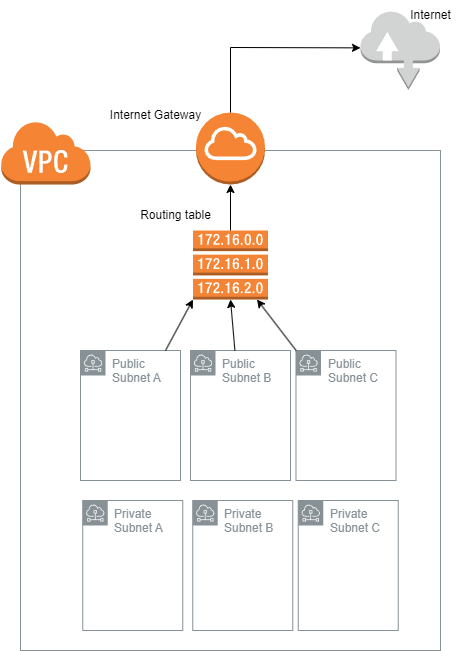

The diagram above was exported from draw.io. Its source (the exported page's mxGraphModel, read from the mxfile embedded in the PNG):
<mxGraphModel dx="1562" dy="837" grid="1" gridSize="10" guides="1" tooltips="1" connect="1" arrows="1" fold="1" page="1" pageScale="1" pageWidth="827" pageHeight="1169" math="0" shadow="0">
  <root>
    <mxCell id="0" />
    <mxCell id="1" parent="0" />
    <mxCell id="xqlui8N-CnqaRN6gnkBB-3" value="VPC" style="sketch=0;outlineConnect=0;gradientColor=none;html=1;whiteSpace=wrap;fontSize=12;fontStyle=0;shape=mxgraph.aws4.group;grIcon=mxgraph.aws4.group_vpc;strokeColor=#879196;fillColor=none;verticalAlign=top;align=left;spacingLeft=30;fontColor=#879196;dashed=0;" parent="1" vertex="1">
      <mxGeometry x="140" y="190" width="420" height="500" as="geometry" />
    </mxCell>
    <mxCell id="xqlui8N-CnqaRN6gnkBB-4" value="" style="outlineConnect=0;dashed=0;verticalLabelPosition=bottom;verticalAlign=top;align=center;html=1;shape=mxgraph.aws3.virtual_private_cloud;fillColor=#F58534;gradientColor=none;" parent="1" vertex="1">
      <mxGeometry x="120" y="160" width="90" height="64" as="geometry" />
    </mxCell>
    <mxCell id="xqlui8N-CnqaRN6gnkBB-5" value="" style="outlineConnect=0;dashed=0;verticalLabelPosition=bottom;verticalAlign=top;align=center;html=1;shape=mxgraph.aws3.internet_gateway;fillColor=#F58534;gradientColor=none;" parent="1" vertex="1">
      <mxGeometry x="315.5" y="152" width="69" height="72" as="geometry" />
    </mxCell>
    <mxCell id="xqlui8N-CnqaRN6gnkBB-6" value="" style="outlineConnect=0;dashed=0;verticalLabelPosition=bottom;verticalAlign=top;align=center;html=1;shape=mxgraph.aws3.route_table;fillColor=#F58536;gradientColor=none;" parent="1" vertex="1">
      <mxGeometry x="312.5" y="270" width="75" height="69" as="geometry" />
    </mxCell>
    <mxCell id="xqlui8N-CnqaRN6gnkBB-7" value="" style="endArrow=classic;html=1;rounded=0;entryX=0.5;entryY=1;entryDx=0;entryDy=0;entryPerimeter=0;exitX=0.5;exitY=0;exitDx=0;exitDy=0;exitPerimeter=0;" parent="1" source="xqlui8N-CnqaRN6gnkBB-6" target="xqlui8N-CnqaRN6gnkBB-5" edge="1">
      <mxGeometry width="50" height="50" relative="1" as="geometry">
        <mxPoint x="-120" y="460" as="sourcePoint" />
        <mxPoint x="-70" y="410" as="targetPoint" />
      </mxGeometry>
    </mxCell>
    <mxCell id="xqlui8N-CnqaRN6gnkBB-8" value="Public Subnet A" style="sketch=0;outlineConnect=0;gradientColor=none;html=1;whiteSpace=wrap;fontSize=12;fontStyle=0;shape=mxgraph.aws4.group;grIcon=mxgraph.aws4.group_subnet;strokeColor=#879196;fillColor=none;verticalAlign=top;align=left;spacingLeft=30;fontColor=#879196;dashed=0;" parent="1" vertex="1">
      <mxGeometry x="200" y="390" width="100" height="130" as="geometry" />
    </mxCell>
    <mxCell id="xqlui8N-CnqaRN6gnkBB-9" value="Public Subnet B" style="sketch=0;outlineConnect=0;gradientColor=none;html=1;whiteSpace=wrap;fontSize=12;fontStyle=0;shape=mxgraph.aws4.group;grIcon=mxgraph.aws4.group_subnet;strokeColor=#879196;fillColor=none;verticalAlign=top;align=left;spacingLeft=30;fontColor=#879196;dashed=0;" parent="1" vertex="1">
      <mxGeometry x="310" y="390" width="100" height="130" as="geometry" />
    </mxCell>
    <mxCell id="xqlui8N-CnqaRN6gnkBB-10" value="Public Subnet C" style="sketch=0;outlineConnect=0;gradientColor=none;html=1;whiteSpace=wrap;fontSize=12;fontStyle=0;shape=mxgraph.aws4.group;grIcon=mxgraph.aws4.group_subnet;strokeColor=#879196;fillColor=none;verticalAlign=top;align=left;spacingLeft=30;fontColor=#879196;dashed=0;" parent="1" vertex="1">
      <mxGeometry x="415.5" y="390" width="100" height="130" as="geometry" />
    </mxCell>
    <mxCell id="xqlui8N-CnqaRN6gnkBB-11" value="Private Subnet A" style="sketch=0;outlineConnect=0;gradientColor=none;html=1;whiteSpace=wrap;fontSize=12;fontStyle=0;shape=mxgraph.aws4.group;grIcon=mxgraph.aws4.group_subnet;strokeColor=#879196;fillColor=none;verticalAlign=top;align=left;spacingLeft=30;fontColor=#879196;dashed=0;" parent="1" vertex="1">
      <mxGeometry x="202.25" y="540" width="100" height="130" as="geometry" />
    </mxCell>
    <mxCell id="xqlui8N-CnqaRN6gnkBB-12" value="Private Subnet B" style="sketch=0;outlineConnect=0;gradientColor=none;html=1;whiteSpace=wrap;fontSize=12;fontStyle=0;shape=mxgraph.aws4.group;grIcon=mxgraph.aws4.group_subnet;strokeColor=#879196;fillColor=none;verticalAlign=top;align=left;spacingLeft=30;fontColor=#879196;dashed=0;" parent="1" vertex="1">
      <mxGeometry x="312.25" y="540" width="100" height="130" as="geometry" />
    </mxCell>
    <mxCell id="xqlui8N-CnqaRN6gnkBB-13" value="Private Subnet C" style="sketch=0;outlineConnect=0;gradientColor=none;html=1;whiteSpace=wrap;fontSize=12;fontStyle=0;shape=mxgraph.aws4.group;grIcon=mxgraph.aws4.group_subnet;strokeColor=#879196;fillColor=none;verticalAlign=top;align=left;spacingLeft=30;fontColor=#879196;dashed=0;" parent="1" vertex="1">
      <mxGeometry x="417.75" y="540" width="100" height="130" as="geometry" />
    </mxCell>
    <mxCell id="xqlui8N-CnqaRN6gnkBB-14" value="" style="endArrow=classic;html=1;rounded=0;entryX=0;entryY=1;entryDx=0;entryDy=0;entryPerimeter=0;" parent="1" source="xqlui8N-CnqaRN6gnkBB-8" target="xqlui8N-CnqaRN6gnkBB-6" edge="1">
      <mxGeometry width="50" height="50" relative="1" as="geometry">
        <mxPoint x="360" y="280" as="sourcePoint" />
        <mxPoint x="360" y="234" as="targetPoint" />
      </mxGeometry>
    </mxCell>
    <mxCell id="xqlui8N-CnqaRN6gnkBB-15" value="" style="endArrow=classic;html=1;rounded=0;entryX=0.5;entryY=1;entryDx=0;entryDy=0;entryPerimeter=0;" parent="1" source="xqlui8N-CnqaRN6gnkBB-9" target="xqlui8N-CnqaRN6gnkBB-6" edge="1">
      <mxGeometry width="50" height="50" relative="1" as="geometry">
        <mxPoint x="287" y="400" as="sourcePoint" />
        <mxPoint x="323" y="315" as="targetPoint" />
      </mxGeometry>
    </mxCell>
    <mxCell id="xqlui8N-CnqaRN6gnkBB-16" value="" style="endArrow=classic;html=1;rounded=0;" parent="1" source="xqlui8N-CnqaRN6gnkBB-10" target="xqlui8N-CnqaRN6gnkBB-6" edge="1">
      <mxGeometry width="50" height="50" relative="1" as="geometry">
        <mxPoint x="297" y="410" as="sourcePoint" />
        <mxPoint x="333" y="325" as="targetPoint" />
      </mxGeometry>
    </mxCell>
    <mxCell id="xqlui8N-CnqaRN6gnkBB-18" value="Internet Gateway" style="text;html=1;align=center;verticalAlign=middle;resizable=0;points=[];autosize=1;strokeColor=none;fillColor=none;" parent="1" vertex="1">
      <mxGeometry x="220" y="140" width="110" height="30" as="geometry" />
    </mxCell>
    <mxCell id="xqlui8N-CnqaRN6gnkBB-19" value="Routing table" style="text;html=1;align=center;verticalAlign=middle;resizable=0;points=[];autosize=1;strokeColor=none;fillColor=none;" parent="1" vertex="1">
      <mxGeometry x="250" y="240" width="90" height="30" as="geometry" />
    </mxCell>
    <mxCell id="xqlui8N-CnqaRN6gnkBB-20" value="" style="outlineConnect=0;dashed=0;verticalLabelPosition=bottom;verticalAlign=top;align=center;html=1;shape=mxgraph.aws3.internet;fillColor=#D2D3D3;gradientColor=none;" parent="1" vertex="1">
      <mxGeometry x="480" y="50" width="79.5" height="79.5" as="geometry" />
    </mxCell>
    <mxCell id="xqlui8N-CnqaRN6gnkBB-21" value="Internet" style="text;html=1;align=center;verticalAlign=middle;resizable=0;points=[];autosize=1;strokeColor=none;fillColor=none;" parent="1" vertex="1">
      <mxGeometry x="520" y="40" width="60" height="30" as="geometry" />
    </mxCell>
    <mxCell id="xqlui8N-CnqaRN6gnkBB-22" value="" style="endArrow=classic;html=1;rounded=0;entryX=0;entryY=0.47;entryDx=0;entryDy=0;entryPerimeter=0;" parent="1" source="xqlui8N-CnqaRN6gnkBB-5" target="xqlui8N-CnqaRN6gnkBB-20" edge="1">
      <mxGeometry width="50" height="50" relative="1" as="geometry">
        <mxPoint x="-130" y="460" as="sourcePoint" />
        <mxPoint x="-80" y="410" as="targetPoint" />
        <Array as="points">
          <mxPoint x="350" y="87" />
        </Array>
      </mxGeometry>
    </mxCell>
  </root>
</mxGraphModel>